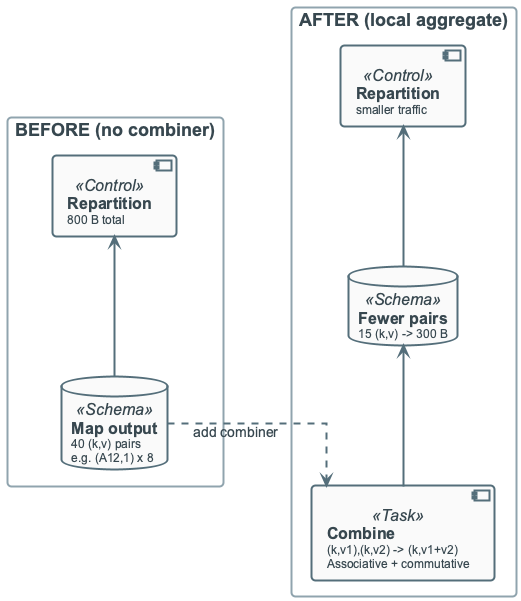

The diagram above was rendered by PlantUML. Its source (embedded in the PNG):
@startuml
!include ../_template_styles.puml
' LOCAL AGGREGATION - Reduce repartition size (k,v1),(k,v2) → (k, v1+v2) before shuffle
left to right direction

rectangle "BEFORE (no combiner)" #FFFFFF {
    database "**Map output**\n<size:12>40 (k,v) pairs</size>\n<size:12>e.g. (A12,1) x 8</size>" as MAP1 <<Schema>>
    component "**Repartition**\n<size:12>800 B total</size>" as REP1 <<Control>>
    MAP1 -right-> REP1
}

rectangle "AFTER (local aggregate)" #FFFFFF {
    component "**Combine**\n<size:12>(k,v1),(k,v2) -> (k,v1+v2)</size>\n<size:12>Associative + commutative</size>" as COMB <<Task>>
    database "**Fewer pairs**\n<size:12>15 (k,v) -> 300 B</size>" as MAP2 <<Schema>>
    component "**Repartition**\n<size:12>smaller traffic</size>" as REP2 <<Control>>
    COMB -right-> MAP2
    MAP2 -right-> REP2
}

MAP1 -down[dashed]-> COMB : add combiner
REP1 -[hidden]down- REP2

@enduml